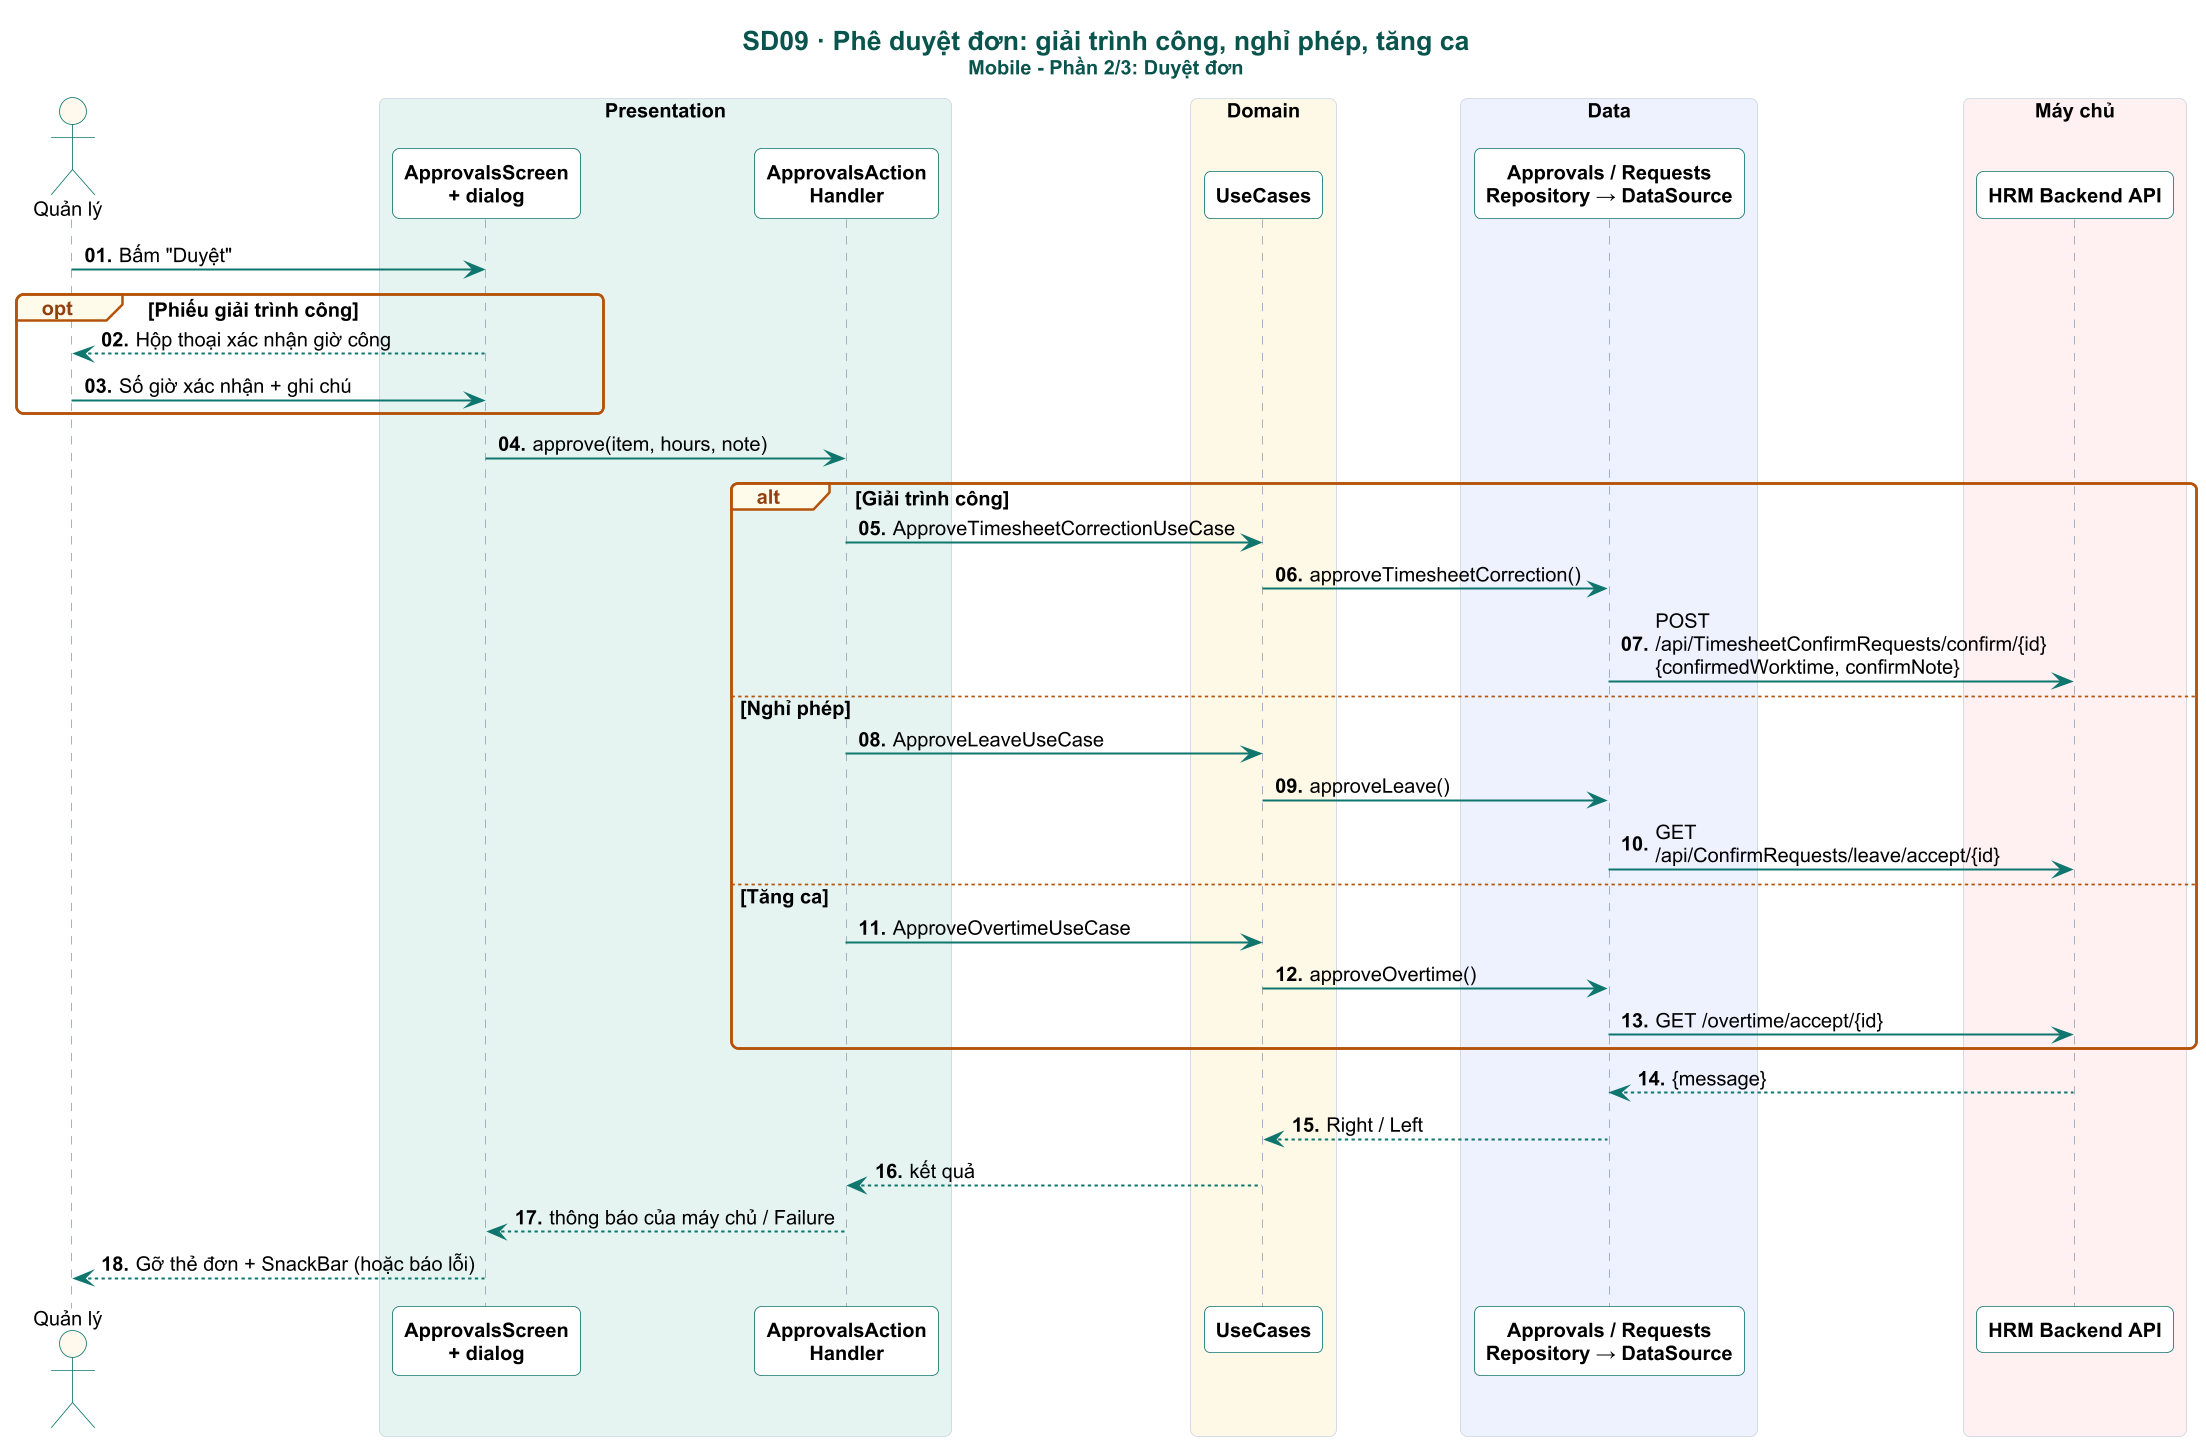

The diagram above was rendered by PlantUML. Its source (embedded in the PNG):
@startuml

skinparam dpi 160
skinparam defaultFontName Arial
skinparam defaultFontSize 12
skinparam shadowing false
skinparam roundCorner 8
skinparam maxMessageSize 230
skinparam sequenceMessageAlign left
skinparam responseMessageBelowArrow true
skinparam ParticipantPadding 4
skinparam BoxPadding 4
skinparam titleFontSize 16
skinparam titleFontStyle bold
skinparam titleFontColor #0A544E
skinparam sequence {
  ArrowColor #0F766E
  ArrowThickness 1.2
  LifeLineBorderColor #94A3B8
  LifeLineBackgroundColor #CCFBF1
  ParticipantBorderColor #0F766E
  ParticipantBackgroundColor #FFFFFF
  ParticipantFontStyle bold
  ActorBorderColor #0F766E
  ActorBackgroundColor #FFF8EC
  BoxBorderColor #CBD5E1
  GroupBorderColor #B45309
  GroupBackgroundColor #FFFBEB
  GroupHeaderFontColor #92400E
  DividerBackgroundColor #F0FDFA
  DividerBorderColor #0F766E
  ReferenceBackgroundColor #F8FAFC
}
skinparam note {
  BackgroundColor #FFF8EC
  BorderColor #F59E0B
  FontSize 11
}

autonumber "<b>00."
title SD09 · Phê duyệt đơn: giải trình công, nghỉ phép, tăng ca\n<size:12>Mobile - Phần 2/3: Duyệt đơn</size>
actor "Quản lý" as U
box "Presentation" #E6F4F1
participant "Home / GoRouter" as R
participant "ApprovalsScreen\n+ dialog" as S
participant "ApprovalsAction\nHandler" as H
end box
box "Domain" #FEF9E7
participant "UseCases" as UC
end box
box "Data" #EEF2FF
participant "Approvals / Requests\nRepository → DataSource" as REPO
end box

box "Máy chủ" #FFF1F2
participant "HRM Backend API" as API
end box


hide unlinked

U -> S : Bấm "Duyệt"
opt Phiếu giải trình công
  S --> U : Hộp thoại xác nhận giờ công
  U -> S : Số giờ xác nhận + ghi chú
end
S -> H : approve(item, hours, note)
alt Giải trình công
  H -> UC : ApproveTimesheetCorrectionUseCase
  UC -> REPO : approveTimesheetCorrection()
  REPO -> API : POST /api/TimesheetConfirmRequests/confirm/{id}\n{confirmedWorktime, confirmNote}
else Nghỉ phép
  H -> UC : ApproveLeaveUseCase
  UC -> REPO : approveLeave()
  REPO -> API : GET /api/ConfirmRequests/leave/accept/{id}
else Tăng ca
  H -> UC : ApproveOvertimeUseCase
  UC -> REPO : approveOvertime()
  REPO -> API : GET /overtime/accept/{id}
end
API --> REPO : {message}
REPO --> UC : Right / Left
UC --> H : kết quả
H --> S : thông báo của máy chủ / Failure
S --> U : Gỡ thẻ đơn + SnackBar (hoặc báo lỗi)
@enduml